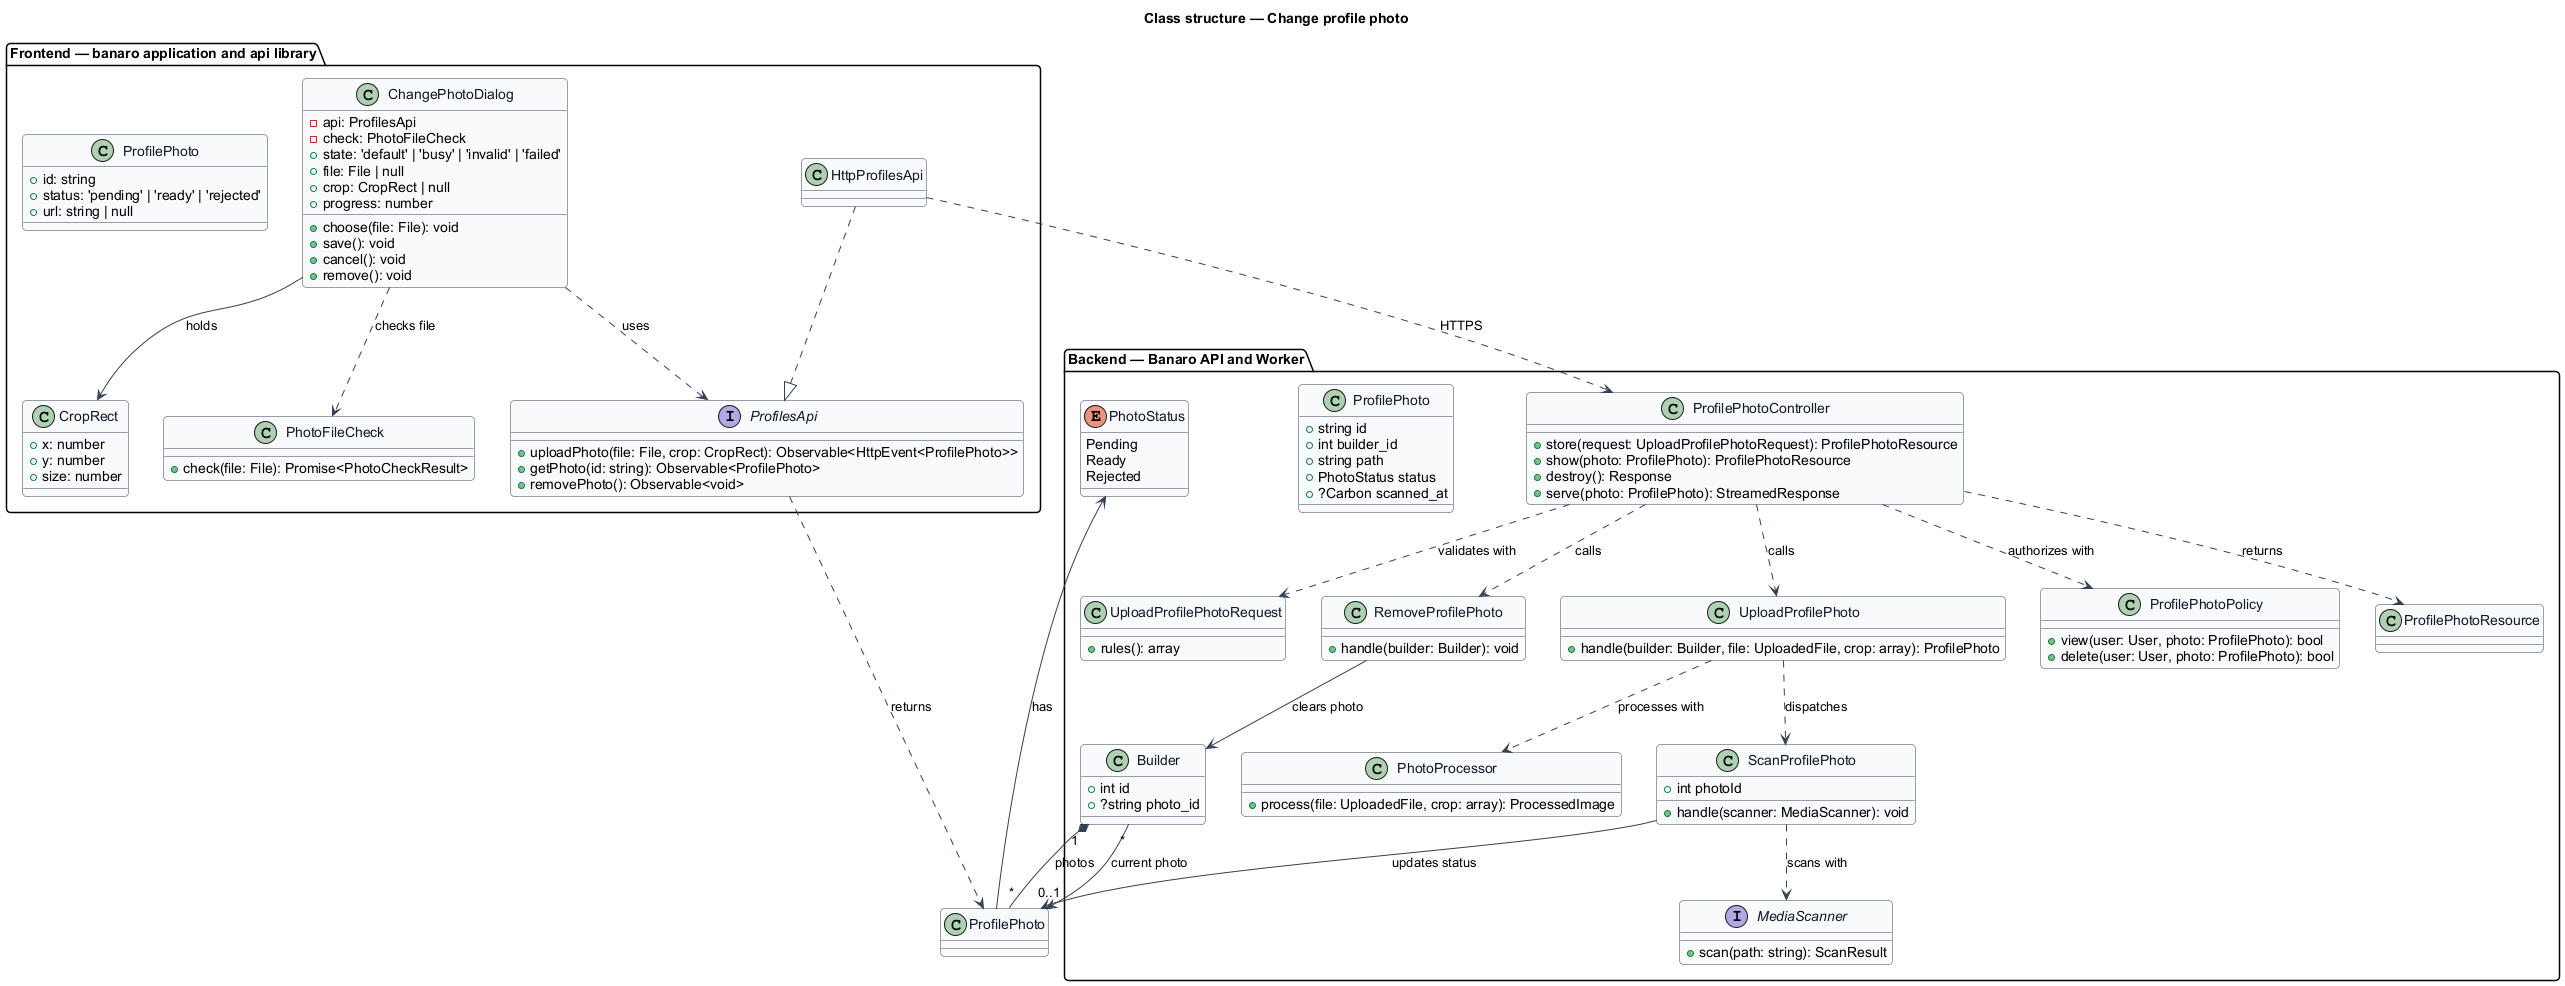

The diagram above was rendered by PlantUML. Its source (embedded in the PNG):
@startuml
' --- shared skin header ---
skinparam backgroundColor #FFFFFF
skinparam shadowing false
skinparam roundcorner 8
skinparam defaultFontName Arial
skinparam ArrowColor #344054
skinparam class {
  BorderColor #344054
  FontColor #101828
  BackgroundColor #F9FAFB
}
' --------------------------
title Class structure — Change profile photo

package "Frontend — banaro application and api library" {
  class ChangePhotoDialog {
    -api: ProfilesApi
    -check: PhotoFileCheck
    +state: 'default' | 'busy' | 'invalid' | 'failed'
    +file: File | null
    +crop: CropRect | null
    +progress: number
    +choose(file: File): void
    +save(): void
    +cancel(): void
    +remove(): void
  }
  class PhotoFileCheck {
    +check(file: File): Promise<PhotoCheckResult>
  }
  interface ProfilesApi {
    +uploadPhoto(file: File, crop: CropRect): Observable<HttpEvent<ProfilePhoto>>
    +getPhoto(id: string): Observable<ProfilePhoto>
    +removePhoto(): Observable<void>
  }
  class HttpProfilesApi
  class ProfilePhoto {
    +id: string
    +status: 'pending' | 'ready' | 'rejected'
    +url: string | null
  }
  class CropRect {
    +x: number
    +y: number
    +size: number
  }
}

package "Backend — Banaro API and Worker" {
  class ProfilePhotoController {
    +store(request: UploadProfilePhotoRequest): ProfilePhotoResource
    +show(photo: ProfilePhoto): ProfilePhotoResource
    +destroy(): Response
    +serve(photo: ProfilePhoto): StreamedResponse
  }
  class UploadProfilePhotoRequest {
    +rules(): array
  }
  class UploadProfilePhoto {
    +handle(builder: Builder, file: UploadedFile, crop: array): ProfilePhoto
  }
  class RemoveProfilePhoto {
    +handle(builder: Builder): void
  }
  class PhotoProcessor {
    +process(file: UploadedFile, crop: array): ProcessedImage
  }
  class ScanProfilePhoto {
    +int photoId
    +handle(scanner: MediaScanner): void
  }
  interface MediaScanner {
    +scan(path: string): ScanResult
  }
  class Builder {
    +int id
    +?string photo_id
  }
  class ProfilePhoto {
    +string id
    +int builder_id
    +string path
    +PhotoStatus status
    +?Carbon scanned_at
  }
  enum PhotoStatus {
    Pending
    Ready
    Rejected
  }
  class ProfilePhotoPolicy {
    +view(user: User, photo: ProfilePhoto): bool
    +delete(user: User, photo: ProfilePhoto): bool
  }
  class ProfilePhotoResource
}

ChangePhotoDialog ..> ProfilesApi : uses
ChangePhotoDialog ..> PhotoFileCheck : checks file
HttpProfilesApi ..|> ProfilesApi
ProfilesApi ..> ProfilePhoto : returns
ChangePhotoDialog --> CropRect : holds
HttpProfilesApi ..> ProfilePhotoController : HTTPS

ProfilePhotoController ..> UploadProfilePhotoRequest : validates with
ProfilePhotoController ..> ProfilePhotoPolicy : authorizes with
ProfilePhotoController ..> UploadProfilePhoto : calls
ProfilePhotoController ..> RemoveProfilePhoto : calls
ProfilePhotoController ..> ProfilePhotoResource : returns
UploadProfilePhoto ..> PhotoProcessor : processes with
UploadProfilePhoto ..> ScanProfilePhoto : dispatches
ScanProfilePhoto ..> MediaScanner : scans with
ScanProfilePhoto --> ProfilePhoto : updates status
RemoveProfilePhoto --> Builder : clears photo
Builder "1" *-- "*" ProfilePhoto : photos
Builder "*" --> "0..1" ProfilePhoto : current photo
ProfilePhoto --> PhotoStatus : has
@enduml